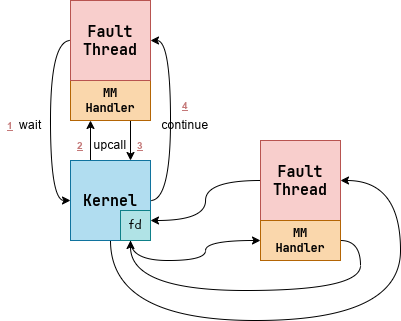

The diagram above was exported from draw.io. Its source (the exported page's mxGraphModel, read from the mxfile embedded in the PNG):
<mxGraphModel dx="1366" dy="782" grid="1" gridSize="10" guides="1" tooltips="1" connect="1" arrows="1" fold="1" page="1" pageScale="1" pageWidth="850" pageHeight="1100" math="0" shadow="0">
  <root>
    <mxCell id="0" />
    <mxCell id="1" parent="0" />
    <mxCell id="ls6mDQEDvMFzCtaGAXec-8" style="edgeStyle=orthogonalEdgeStyle;rounded=0;orthogonalLoop=1;jettySize=auto;html=1;exitX=0.75;exitY=1;exitDx=0;exitDy=0;entryX=0.75;entryY=0;entryDx=0;entryDy=0;" edge="1" parent="1" source="ls6mDQEDvMFzCtaGAXec-1" target="ls6mDQEDvMFzCtaGAXec-5">
      <mxGeometry relative="1" as="geometry" />
    </mxCell>
    <mxCell id="ls6mDQEDvMFzCtaGAXec-1" value="&lt;font style=&quot;font-size: 12px;&quot;&gt;&lt;font style=&quot;font-size: 12px;&quot; face=&quot;JetBrainsMono Nerd Font Mono&quot;&gt;&lt;b style=&quot;&quot;&gt;MM&lt;/b&gt;&lt;/font&gt;&lt;br&gt;&lt;/font&gt;&lt;div style=&quot;&quot;&gt;&lt;font style=&quot;font-size: 12px;&quot; face=&quot;JetBrainsMono Nerd Font Mono&quot;&gt;&lt;b style=&quot;&quot;&gt;Handler&lt;/b&gt;&lt;/font&gt;&lt;/div&gt;" style="rounded=0;whiteSpace=wrap;html=1;fillColor=#fad7ac;strokeColor=#b46504;" vertex="1" parent="1">
      <mxGeometry x="280" y="360" width="80" height="40" as="geometry" />
    </mxCell>
    <mxCell id="ls6mDQEDvMFzCtaGAXec-3" style="edgeStyle=orthogonalEdgeStyle;rounded=0;orthogonalLoop=1;jettySize=auto;html=1;exitX=0;exitY=0.5;exitDx=0;exitDy=0;entryX=0;entryY=0.5;entryDx=0;entryDy=0;curved=1;" edge="1" parent="1" source="ls6mDQEDvMFzCtaGAXec-2" target="ls6mDQEDvMFzCtaGAXec-5">
      <mxGeometry relative="1" as="geometry" />
    </mxCell>
    <mxCell id="ls6mDQEDvMFzCtaGAXec-2" value="&lt;font face=&quot;JetBrainsMono Nerd Font Mono&quot; style=&quot;font-size: 15px;&quot;&gt;&lt;b style=&quot;&quot;&gt;Fault&lt;/b&gt;&lt;/font&gt;&lt;div&gt;&lt;b style=&quot;font-size: 15px; font-family: &amp;quot;JetBrainsMono Nerd Font Mono&amp;quot;; background-color: initial;&quot;&gt;Thread&lt;/b&gt;&lt;/div&gt;" style="rounded=0;whiteSpace=wrap;html=1;fillColor=#f8cecc;strokeColor=#b85450;" vertex="1" parent="1">
      <mxGeometry x="280" y="280" width="80" height="80" as="geometry" />
    </mxCell>
    <mxCell id="ls6mDQEDvMFzCtaGAXec-4" value="wait" style="text;html=1;align=center;verticalAlign=middle;whiteSpace=wrap;rounded=0;" vertex="1" parent="1">
      <mxGeometry x="210" y="390" width="60" height="30" as="geometry" />
    </mxCell>
    <mxCell id="ls6mDQEDvMFzCtaGAXec-7" style="edgeStyle=orthogonalEdgeStyle;rounded=0;orthogonalLoop=1;jettySize=auto;html=1;exitX=0.25;exitY=0;exitDx=0;exitDy=0;entryX=0.25;entryY=1;entryDx=0;entryDy=0;" edge="1" parent="1" source="ls6mDQEDvMFzCtaGAXec-5" target="ls6mDQEDvMFzCtaGAXec-1">
      <mxGeometry relative="1" as="geometry" />
    </mxCell>
    <mxCell id="ls6mDQEDvMFzCtaGAXec-9" style="edgeStyle=orthogonalEdgeStyle;rounded=0;orthogonalLoop=1;jettySize=auto;html=1;exitX=1;exitY=0.5;exitDx=0;exitDy=0;entryX=1;entryY=0.5;entryDx=0;entryDy=0;curved=1;" edge="1" parent="1" source="ls6mDQEDvMFzCtaGAXec-5" target="ls6mDQEDvMFzCtaGAXec-2">
      <mxGeometry relative="1" as="geometry" />
    </mxCell>
    <mxCell id="ls6mDQEDvMFzCtaGAXec-16" style="edgeStyle=orthogonalEdgeStyle;rounded=0;orthogonalLoop=1;jettySize=auto;html=1;exitX=0.5;exitY=1;exitDx=0;exitDy=0;entryX=1;entryY=0.5;entryDx=0;entryDy=0;curved=1;" edge="1" parent="1" source="ls6mDQEDvMFzCtaGAXec-5" target="ls6mDQEDvMFzCtaGAXec-12">
      <mxGeometry relative="1" as="geometry">
        <Array as="points">
          <mxPoint x="320" y="600" />
          <mxPoint x="610" y="600" />
          <mxPoint x="610" y="460" />
        </Array>
      </mxGeometry>
    </mxCell>
    <mxCell id="ls6mDQEDvMFzCtaGAXec-18" style="edgeStyle=orthogonalEdgeStyle;rounded=0;orthogonalLoop=1;jettySize=auto;html=1;exitX=0.75;exitY=1;exitDx=0;exitDy=0;entryX=0;entryY=0.5;entryDx=0;entryDy=0;curved=1;" edge="1" parent="1" source="ls6mDQEDvMFzCtaGAXec-5" target="ls6mDQEDvMFzCtaGAXec-13">
      <mxGeometry relative="1" as="geometry" />
    </mxCell>
    <mxCell id="ls6mDQEDvMFzCtaGAXec-5" value="&lt;font face=&quot;JetBrainsMono Nerd Font Mono&quot;&gt;&lt;span style=&quot;font-size: 15px;&quot;&gt;&lt;b&gt;Kernel&lt;/b&gt;&lt;/span&gt;&lt;/font&gt;" style="rounded=0;whiteSpace=wrap;html=1;fillColor=#b1ddf0;strokeColor=#10739e;" vertex="1" parent="1">
      <mxGeometry x="280" y="440" width="80" height="80" as="geometry" />
    </mxCell>
    <mxCell id="ls6mDQEDvMFzCtaGAXec-10" value="upcall" style="text;html=1;align=center;verticalAlign=middle;whiteSpace=wrap;rounded=0;" vertex="1" parent="1">
      <mxGeometry x="290" y="410" width="60" height="30" as="geometry" />
    </mxCell>
    <mxCell id="ls6mDQEDvMFzCtaGAXec-11" value="continue" style="text;html=1;align=center;verticalAlign=middle;whiteSpace=wrap;rounded=0;" vertex="1" parent="1">
      <mxGeometry x="365" y="390" width="60" height="30" as="geometry" />
    </mxCell>
    <mxCell id="ls6mDQEDvMFzCtaGAXec-15" style="edgeStyle=orthogonalEdgeStyle;rounded=0;orthogonalLoop=1;jettySize=auto;html=1;exitX=0;exitY=0.5;exitDx=0;exitDy=0;curved=1;" edge="1" parent="1" source="ls6mDQEDvMFzCtaGAXec-12">
      <mxGeometry relative="1" as="geometry">
        <mxPoint x="360" y="500" as="targetPoint" />
        <Array as="points">
          <mxPoint x="415" y="460" />
          <mxPoint x="415" y="500" />
          <mxPoint x="360" y="500" />
        </Array>
      </mxGeometry>
    </mxCell>
    <mxCell id="ls6mDQEDvMFzCtaGAXec-12" value="&lt;font face=&quot;JetBrainsMono Nerd Font Mono&quot; style=&quot;font-size: 15px;&quot;&gt;&lt;b style=&quot;&quot;&gt;Fault&lt;/b&gt;&lt;/font&gt;&lt;div&gt;&lt;b style=&quot;font-size: 15px; font-family: &amp;quot;JetBrainsMono Nerd Font Mono&amp;quot;; background-color: initial;&quot;&gt;Thread&lt;/b&gt;&lt;/div&gt;" style="rounded=0;whiteSpace=wrap;html=1;fillColor=#f8cecc;strokeColor=#b85450;" vertex="1" parent="1">
      <mxGeometry x="470" y="420" width="80" height="80" as="geometry" />
    </mxCell>
    <mxCell id="ls6mDQEDvMFzCtaGAXec-19" style="edgeStyle=orthogonalEdgeStyle;rounded=0;orthogonalLoop=1;jettySize=auto;html=1;exitX=1;exitY=0.5;exitDx=0;exitDy=0;entryX=0.75;entryY=1;entryDx=0;entryDy=0;curved=1;" edge="1" parent="1" source="ls6mDQEDvMFzCtaGAXec-13" target="ls6mDQEDvMFzCtaGAXec-5">
      <mxGeometry relative="1" as="geometry">
        <Array as="points">
          <mxPoint x="570" y="520" />
          <mxPoint x="570" y="570" />
          <mxPoint x="340" y="570" />
        </Array>
      </mxGeometry>
    </mxCell>
    <mxCell id="ls6mDQEDvMFzCtaGAXec-13" value="&lt;font style=&quot;font-size: 12px;&quot;&gt;&lt;font style=&quot;font-size: 12px;&quot; face=&quot;JetBrainsMono Nerd Font Mono&quot;&gt;&lt;b style=&quot;&quot;&gt;MM&lt;/b&gt;&lt;/font&gt;&lt;br&gt;&lt;/font&gt;&lt;div style=&quot;&quot;&gt;&lt;font style=&quot;font-size: 12px;&quot; face=&quot;JetBrainsMono Nerd Font Mono&quot;&gt;&lt;b style=&quot;&quot;&gt;Handler&lt;/b&gt;&lt;/font&gt;&lt;/div&gt;" style="rounded=0;whiteSpace=wrap;html=1;fillColor=#fad7ac;strokeColor=#b46504;" vertex="1" parent="1">
      <mxGeometry x="470" y="500" width="80" height="40" as="geometry" />
    </mxCell>
    <mxCell id="ls6mDQEDvMFzCtaGAXec-20" value="&lt;font color=&quot;#c47878&quot; style=&quot;font-size: 10px;&quot;&gt;&lt;b&gt;&lt;u&gt;1&lt;/u&gt;&lt;/b&gt;&lt;/font&gt;" style="text;html=1;align=center;verticalAlign=middle;whiteSpace=wrap;rounded=0;" vertex="1" parent="1">
      <mxGeometry x="210" y="400" width="20" height="10" as="geometry" />
    </mxCell>
    <mxCell id="ls6mDQEDvMFzCtaGAXec-22" value="&lt;font color=&quot;#c47878&quot; style=&quot;font-size: 10px;&quot;&gt;&lt;b&gt;&lt;u&gt;2&lt;/u&gt;&lt;/b&gt;&lt;/font&gt;" style="text;html=1;align=center;verticalAlign=middle;whiteSpace=wrap;rounded=0;" vertex="1" parent="1">
      <mxGeometry x="280" y="420" width="20" height="10" as="geometry" />
    </mxCell>
    <mxCell id="ls6mDQEDvMFzCtaGAXec-23" value="&lt;font color=&quot;#c47878&quot; style=&quot;font-size: 10px;&quot;&gt;&lt;b&gt;&lt;u&gt;3&lt;/u&gt;&lt;/b&gt;&lt;/font&gt;" style="text;html=1;align=center;verticalAlign=middle;whiteSpace=wrap;rounded=0;" vertex="1" parent="1">
      <mxGeometry x="340" y="420" width="20" height="10" as="geometry" />
    </mxCell>
    <mxCell id="ls6mDQEDvMFzCtaGAXec-24" value="&lt;font color=&quot;#c47878&quot; style=&quot;font-size: 10px;&quot;&gt;&lt;b&gt;&lt;u&gt;4&lt;/u&gt;&lt;/b&gt;&lt;/font&gt;" style="text;html=1;align=center;verticalAlign=middle;whiteSpace=wrap;rounded=0;" vertex="1" parent="1">
      <mxGeometry x="385" y="380" width="20" height="10" as="geometry" />
    </mxCell>
    <mxCell id="ls6mDQEDvMFzCtaGAXec-27" value="&lt;font face=&quot;Comic Sans MS&quot;&gt;fd&lt;/font&gt;" style="rounded=0;whiteSpace=wrap;html=1;fillColor=#b0e3e6;strokeColor=#0e8088;" vertex="1" parent="1">
      <mxGeometry x="330" y="490" width="30" height="30" as="geometry" />
    </mxCell>
  </root>
</mxGraphModel>